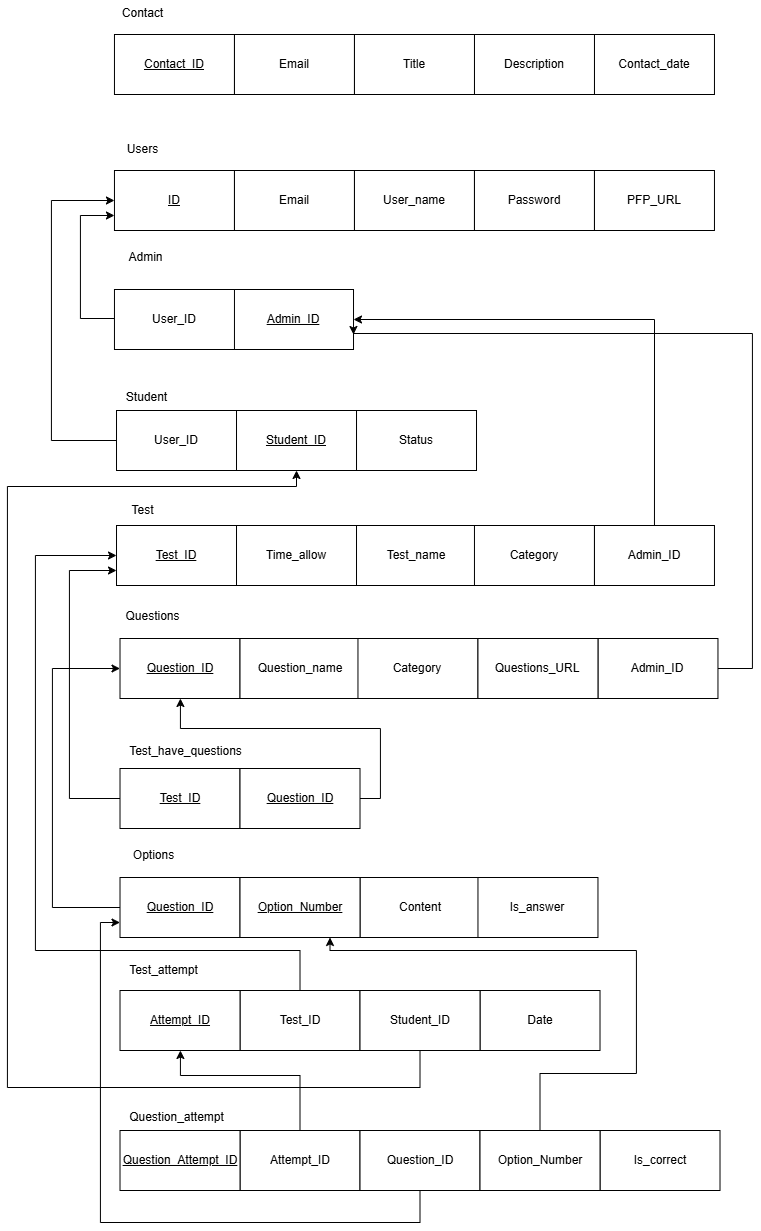

The diagram above was exported from draw.io. Its source (the exported page's mxGraphModel, read from the mxfile embedded in the PNG):
<mxGraphModel dx="2216" dy="626" grid="0" gridSize="10" guides="1" tooltips="1" connect="1" arrows="1" fold="1" page="1" pageScale="1" pageWidth="827" pageHeight="1169" math="0" shadow="0">
  <root>
    <mxCell id="0" />
    <mxCell id="1" parent="0" />
    <mxCell id="GXcYStr_sd_BlZMBHbEr-1" value="&lt;u&gt;ID&lt;/u&gt;" style="rounded=0;whiteSpace=wrap;html=1;" parent="1" vertex="1">
      <mxGeometry x="-679.04" y="481" width="120" height="60" as="geometry" />
    </mxCell>
    <mxCell id="GXcYStr_sd_BlZMBHbEr-2" value="Email" style="rounded=0;whiteSpace=wrap;html=1;" parent="1" vertex="1">
      <mxGeometry x="-559.04" y="481" width="120" height="60" as="geometry" />
    </mxCell>
    <mxCell id="GXcYStr_sd_BlZMBHbEr-3" value="User_name" style="rounded=0;whiteSpace=wrap;html=1;" parent="1" vertex="1">
      <mxGeometry x="-439.03999999999996" y="481" width="120" height="60" as="geometry" />
    </mxCell>
    <mxCell id="GXcYStr_sd_BlZMBHbEr-4" value="Users" style="text;html=1;align=center;verticalAlign=middle;resizable=0;points=[];autosize=1;strokeColor=none;fillColor=none;" parent="1" vertex="1">
      <mxGeometry x="-675.04" y="447" width="49" height="26" as="geometry" />
    </mxCell>
    <mxCell id="GXcYStr_sd_BlZMBHbEr-6" value="&lt;u&gt;Admin_ID&lt;/u&gt;" style="rounded=0;whiteSpace=wrap;html=1;" parent="1" vertex="1">
      <mxGeometry x="-559.99" y="600" width="120" height="60" as="geometry" />
    </mxCell>
    <mxCell id="GXcYStr_sd_BlZMBHbEr-8" value="Admin" style="text;html=1;align=center;verticalAlign=middle;resizable=0;points=[];autosize=1;strokeColor=none;fillColor=none;" parent="1" vertex="1">
      <mxGeometry x="-677.99" y="553" width="60" height="30" as="geometry" />
    </mxCell>
    <mxCell id="GXcYStr_sd_BlZMBHbEr-10" value="User_ID" style="rounded=0;whiteSpace=wrap;html=1;" parent="1" vertex="1">
      <mxGeometry x="-676.99" y="721" width="120" height="60" as="geometry" />
    </mxCell>
    <mxCell id="GXcYStr_sd_BlZMBHbEr-12" value="Student" style="text;html=1;align=center;verticalAlign=middle;resizable=0;points=[];autosize=1;strokeColor=none;fillColor=none;" parent="1" vertex="1">
      <mxGeometry x="-676.99" y="695" width="59" height="26" as="geometry" />
    </mxCell>
    <mxCell id="GXcYStr_sd_BlZMBHbEr-14" value="&lt;u style=&quot;background-color: rgb(255, 255, 255);&quot;&gt;Contact_ID&lt;/u&gt;" style="rounded=0;whiteSpace=wrap;html=1;" parent="1" vertex="1">
      <mxGeometry x="-679.04" y="345" width="120" height="60" as="geometry" />
    </mxCell>
    <mxCell id="GXcYStr_sd_BlZMBHbEr-15" value="Contact_date" style="rounded=0;whiteSpace=wrap;html=1;" parent="1" vertex="1">
      <mxGeometry x="-199.04" y="345" width="120" height="60" as="geometry" />
    </mxCell>
    <mxCell id="GXcYStr_sd_BlZMBHbEr-17" value="Email" style="rounded=0;whiteSpace=wrap;html=1;" parent="1" vertex="1">
      <mxGeometry x="-559.04" y="345" width="120" height="60" as="geometry" />
    </mxCell>
    <mxCell id="GXcYStr_sd_BlZMBHbEr-18" value="Contact" style="text;html=1;align=center;verticalAlign=middle;resizable=0;points=[];autosize=1;strokeColor=none;fillColor=none;" parent="1" vertex="1">
      <mxGeometry x="-680.04" y="311" width="59" height="26" as="geometry" />
    </mxCell>
    <mxCell id="GXcYStr_sd_BlZMBHbEr-19" value="Description" style="rounded=0;whiteSpace=wrap;html=1;" parent="1" vertex="1">
      <mxGeometry x="-319.03999999999996" y="345" width="120" height="60" as="geometry" />
    </mxCell>
    <mxCell id="GXcYStr_sd_BlZMBHbEr-20" value="Title" style="rounded=0;whiteSpace=wrap;html=1;" parent="1" vertex="1">
      <mxGeometry x="-439.03999999999996" y="345" width="120" height="60" as="geometry" />
    </mxCell>
    <mxCell id="GXcYStr_sd_BlZMBHbEr-21" value="Password" style="rounded=0;whiteSpace=wrap;html=1;" parent="1" vertex="1">
      <mxGeometry x="-319.03999999999996" y="481" width="120" height="60" as="geometry" />
    </mxCell>
    <mxCell id="3lQ71SvwKWuBNv7svK-u-1" value="&lt;u&gt;Test_ID&lt;/u&gt;" style="rounded=0;whiteSpace=wrap;html=1;" parent="1" vertex="1">
      <mxGeometry x="-676.9900000000001" y="836" width="120" height="60" as="geometry" />
    </mxCell>
    <mxCell id="3lQ71SvwKWuBNv7svK-u-2" value="Test" style="text;html=1;align=center;verticalAlign=middle;resizable=0;points=[];autosize=1;strokeColor=none;fillColor=none;" parent="1" vertex="1">
      <mxGeometry x="-676.0400000000001" y="806" width="50" height="30" as="geometry" />
    </mxCell>
    <mxCell id="YNCGAMI2xaRB4d26FHtM-1" value="Time_allow" style="rounded=0;whiteSpace=wrap;html=1;strokeColor=default;" parent="1" vertex="1">
      <mxGeometry x="-556.99" y="836" width="120" height="60" as="geometry" />
    </mxCell>
    <mxCell id="uzOGRsqDi0-5YV5cjDGg-1" value="Test_name" style="rounded=0;whiteSpace=wrap;html=1;strokeColor=default;" parent="1" vertex="1">
      <mxGeometry x="-436.9899999999999" y="836" width="120" height="60" as="geometry" />
    </mxCell>
    <mxCell id="uzOGRsqDi0-5YV5cjDGg-2" value="Category" style="rounded=0;whiteSpace=wrap;html=1;strokeColor=default;" parent="1" vertex="1">
      <mxGeometry x="-319.03999999999996" y="836" width="120" height="60" as="geometry" />
    </mxCell>
    <mxCell id="NZyim87q9OoS_myZclnE-7" value="&lt;u&gt;Question_ID&lt;/u&gt;" style="rounded=0;whiteSpace=wrap;html=1;" parent="1" vertex="1">
      <mxGeometry x="-673.4900000000001" y="949" width="120" height="60" as="geometry" />
    </mxCell>
    <mxCell id="NZyim87q9OoS_myZclnE-8" value="Questions" style="text;html=1;align=center;verticalAlign=middle;resizable=0;points=[];autosize=1;strokeColor=none;fillColor=none;" parent="1" vertex="1">
      <mxGeometry x="-676.9900000000001" y="914" width="72" height="26" as="geometry" />
    </mxCell>
    <mxCell id="NZyim87q9OoS_myZclnE-10" value="Question_name" style="rounded=0;whiteSpace=wrap;html=1;strokeColor=default;" parent="1" vertex="1">
      <mxGeometry x="-553.49" y="949" width="120" height="60" as="geometry" />
    </mxCell>
    <mxCell id="NZyim87q9OoS_myZclnE-11" value="Category" style="rounded=0;whiteSpace=wrap;html=1;strokeColor=default;" parent="1" vertex="1">
      <mxGeometry x="-435.53999999999996" y="949" width="120" height="60" as="geometry" />
    </mxCell>
    <mxCell id="8x-luUwInZaFTG4qqWqo-1" style="edgeStyle=orthogonalEdgeStyle;rounded=0;orthogonalLoop=1;jettySize=auto;html=1;exitX=1;exitY=0.5;exitDx=0;exitDy=0;entryX=1;entryY=0.75;entryDx=0;entryDy=0;" parent="1" source="NZyim87q9OoS_myZclnE-12" target="GXcYStr_sd_BlZMBHbEr-6" edge="1">
      <mxGeometry relative="1" as="geometry">
        <Array as="points">
          <mxPoint x="-41.09" y="979" />
          <mxPoint x="-41.09" y="644" />
        </Array>
      </mxGeometry>
    </mxCell>
    <mxCell id="NZyim87q9OoS_myZclnE-12" value="Admin_ID" style="rounded=0;whiteSpace=wrap;html=1;strokeColor=default;" parent="1" vertex="1">
      <mxGeometry x="-195.53999999999994" y="949" width="120" height="60" as="geometry" />
    </mxCell>
    <mxCell id="k5w9IYWCgCpmoLLO6YoX-1" value="&lt;u&gt;Question_ID&lt;/u&gt;" style="rounded=0;whiteSpace=wrap;html=1;" parent="1" vertex="1">
      <mxGeometry x="-673.4900000000001" y="1188" width="120" height="60" as="geometry" />
    </mxCell>
    <mxCell id="k5w9IYWCgCpmoLLO6YoX-2" value="Options" style="text;html=1;align=center;verticalAlign=middle;resizable=0;points=[];autosize=1;strokeColor=none;fillColor=none;" parent="1" vertex="1">
      <mxGeometry x="-669.9900000000001" y="1153" width="59" height="26" as="geometry" />
    </mxCell>
    <mxCell id="k5w9IYWCgCpmoLLO6YoX-3" value="Content" style="rounded=0;whiteSpace=wrap;html=1;strokeColor=default;" parent="1" vertex="1">
      <mxGeometry x="-433.49" y="1188" width="120" height="60" as="geometry" />
    </mxCell>
    <mxCell id="k5w9IYWCgCpmoLLO6YoX-4" value="Is_answer" style="rounded=0;whiteSpace=wrap;html=1;strokeColor=default;" parent="1" vertex="1">
      <mxGeometry x="-315.53999999999996" y="1188" width="120" height="60" as="geometry" />
    </mxCell>
    <mxCell id="Kb3wFXO7JIFJDeEg34C7-3" style="edgeStyle=orthogonalEdgeStyle;rounded=0;orthogonalLoop=1;jettySize=auto;html=1;entryX=0;entryY=0.75;entryDx=0;entryDy=0;exitX=0;exitY=0.5;exitDx=0;exitDy=0;" parent="1" source="66YVzr1ymJCDWpDlNUeP-3" target="GXcYStr_sd_BlZMBHbEr-1" edge="1">
      <mxGeometry relative="1" as="geometry">
        <Array as="points">
          <mxPoint x="-713.09" y="629" />
          <mxPoint x="-713.09" y="526" />
        </Array>
        <mxPoint x="-260.09000000000003" y="725" as="sourcePoint" />
        <mxPoint x="-798.09" y="533" as="targetPoint" />
      </mxGeometry>
    </mxCell>
    <mxCell id="Kb3wFXO7JIFJDeEg34C7-4" style="edgeStyle=orthogonalEdgeStyle;rounded=0;orthogonalLoop=1;jettySize=auto;html=1;entryX=0;entryY=0.5;entryDx=0;entryDy=0;exitX=0;exitY=0.5;exitDx=0;exitDy=0;" parent="1" source="GXcYStr_sd_BlZMBHbEr-10" target="GXcYStr_sd_BlZMBHbEr-1" edge="1">
      <mxGeometry relative="1" as="geometry">
        <Array as="points">
          <mxPoint x="-742.09" y="751" />
          <mxPoint x="-742.09" y="511" />
        </Array>
        <mxPoint x="-744.0400000000001" y="754" as="sourcePoint" />
        <mxPoint x="-746.0400000000001" y="651" as="targetPoint" />
      </mxGeometry>
    </mxCell>
    <mxCell id="wc1_mMnsczDrhI5VGTYT-2" value="Test_ID" style="rounded=0;whiteSpace=wrap;html=1;" parent="1" vertex="1">
      <mxGeometry x="-553.4900000000001" y="1301" width="120" height="60" as="geometry" />
    </mxCell>
    <mxCell id="wc1_mMnsczDrhI5VGTYT-3" value="Test_attempt" style="text;html=1;align=center;verticalAlign=middle;resizable=0;points=[];autosize=1;strokeColor=none;fillColor=none;" parent="1" vertex="1">
      <mxGeometry x="-673.4900000000001" y="1268" width="87" height="26" as="geometry" />
    </mxCell>
    <mxCell id="wc1_mMnsczDrhI5VGTYT-5" value="&lt;u&gt;Attempt_ID&lt;/u&gt;" style="rounded=0;whiteSpace=wrap;html=1;strokeColor=default;" parent="1" vertex="1">
      <mxGeometry x="-673.49" y="1301" width="120" height="60" as="geometry" />
    </mxCell>
    <mxCell id="gbR-ACcJA-g5z7x-J23a-1" value="Is_correct" style="rounded=0;whiteSpace=wrap;html=1;strokeColor=default;" parent="1" vertex="1">
      <mxGeometry x="-193.48999999999995" y="1441" width="120" height="60" as="geometry" />
    </mxCell>
    <mxCell id="QhC2RaAaN1USOZ3pIOAt-1" value="&lt;u&gt;Option_Number&lt;/u&gt;" style="rounded=0;whiteSpace=wrap;html=1;strokeColor=default;" parent="1" vertex="1">
      <mxGeometry x="-553.49" y="1188" width="120" height="60" as="geometry" />
    </mxCell>
    <mxCell id="QhC2RaAaN1USOZ3pIOAt-3" style="edgeStyle=orthogonalEdgeStyle;rounded=0;orthogonalLoop=1;jettySize=auto;html=1;entryX=0;entryY=0.5;entryDx=0;entryDy=0;exitX=0;exitY=0.5;exitDx=0;exitDy=0;" parent="1" source="k5w9IYWCgCpmoLLO6YoX-1" target="NZyim87q9OoS_myZclnE-7" edge="1">
      <mxGeometry relative="1" as="geometry">
        <Array as="points">
          <mxPoint x="-741.09" y="1218" />
          <mxPoint x="-741.09" y="979" />
        </Array>
        <mxPoint x="-676.99" y="1222" as="sourcePoint" />
        <mxPoint x="-678.99" y="982" as="targetPoint" />
      </mxGeometry>
    </mxCell>
    <mxCell id="CF5B_nqxOO3E7wTCF_9h-1" style="edgeStyle=orthogonalEdgeStyle;rounded=0;orthogonalLoop=1;jettySize=auto;html=1;entryX=0;entryY=0.5;entryDx=0;entryDy=0;exitX=0.5;exitY=0;exitDx=0;exitDy=0;" parent="1" source="wc1_mMnsczDrhI5VGTYT-2" target="3lQ71SvwKWuBNv7svK-u-1" edge="1">
      <mxGeometry relative="1" as="geometry">
        <Array as="points">
          <mxPoint x="-493.09000000000003" y="1261" />
          <mxPoint x="-758.09" y="1261" />
          <mxPoint x="-758.09" y="866" />
        </Array>
        <mxPoint x="-681.04" y="1330" as="sourcePoint" />
        <mxPoint x="-681.04" y="1091" as="targetPoint" />
      </mxGeometry>
    </mxCell>
    <mxCell id="CF5B_nqxOO3E7wTCF_9h-2" style="edgeStyle=orthogonalEdgeStyle;rounded=0;orthogonalLoop=1;jettySize=auto;html=1;entryX=0.5;entryY=1;entryDx=0;entryDy=0;exitX=0.5;exitY=1;exitDx=0;exitDy=0;" parent="1" source="WGc8bQoeQOatblMJMBuK-8" target="66YVzr1ymJCDWpDlNUeP-2" edge="1">
      <mxGeometry relative="1" as="geometry">
        <Array as="points">
          <mxPoint x="-373.09000000000003" y="1398" />
          <mxPoint x="-786.09" y="1398" />
          <mxPoint x="-786.09" y="797" />
          <mxPoint x="-497.09000000000003" y="797" />
        </Array>
        <mxPoint x="-493.4900000000001" y="1361.0000000000002" as="sourcePoint" />
        <mxPoint x="-706.09" y="942" as="targetPoint" />
      </mxGeometry>
    </mxCell>
    <mxCell id="eKk0Up3POl__MN7VtWfE-1" value="Date" style="rounded=0;whiteSpace=wrap;html=1;strokeColor=default;" parent="1" vertex="1">
      <mxGeometry x="-313.4899999999999" y="1301" width="120" height="60" as="geometry" />
    </mxCell>
    <mxCell id="H83iu1x7P3SnJLIuiUl8-2" style="edgeStyle=orthogonalEdgeStyle;rounded=0;orthogonalLoop=1;jettySize=auto;html=1;exitX=0.5;exitY=0;exitDx=0;exitDy=0;entryX=1;entryY=0.5;entryDx=0;entryDy=0;" parent="1" source="H83iu1x7P3SnJLIuiUl8-1" target="GXcYStr_sd_BlZMBHbEr-6" edge="1">
      <mxGeometry relative="1" as="geometry" />
    </mxCell>
    <mxCell id="H83iu1x7P3SnJLIuiUl8-1" value="Admin_ID" style="rounded=0;whiteSpace=wrap;html=1;" parent="1" vertex="1">
      <mxGeometry x="-199.04" y="836" width="120" height="60" as="geometry" />
    </mxCell>
    <mxCell id="9xuXfFOvGsgs4w-AsZpV-5" style="edgeStyle=orthogonalEdgeStyle;rounded=0;orthogonalLoop=1;jettySize=auto;html=1;exitX=0;exitY=0.5;exitDx=0;exitDy=0;entryX=0;entryY=0.75;entryDx=0;entryDy=0;" parent="1" source="-boFkN6jcZ0RMxcMzXCW-6" target="3lQ71SvwKWuBNv7svK-u-1" edge="1">
      <mxGeometry relative="1" as="geometry">
        <Array as="points">
          <mxPoint x="-724.09" y="1109" />
          <mxPoint x="-724.09" y="881" />
        </Array>
      </mxGeometry>
    </mxCell>
    <mxCell id="-boFkN6jcZ0RMxcMzXCW-6" value="&lt;u&gt;Test_ID&lt;/u&gt;" style="rounded=0;whiteSpace=wrap;html=1;" parent="1" vertex="1">
      <mxGeometry x="-673.4900000000001" y="1079" width="120" height="60" as="geometry" />
    </mxCell>
    <mxCell id="-boFkN6jcZ0RMxcMzXCW-7" value="Test_have_questions" style="text;html=1;align=center;verticalAlign=middle;resizable=0;points=[];autosize=1;strokeColor=none;fillColor=none;" parent="1" vertex="1">
      <mxGeometry x="-673.4900000000001" y="1049" width="131" height="26" as="geometry" />
    </mxCell>
    <mxCell id="9xuXfFOvGsgs4w-AsZpV-6" style="edgeStyle=orthogonalEdgeStyle;rounded=0;orthogonalLoop=1;jettySize=auto;html=1;exitX=1;exitY=0.5;exitDx=0;exitDy=0;" parent="1" source="-boFkN6jcZ0RMxcMzXCW-8" target="NZyim87q9OoS_myZclnE-7" edge="1">
      <mxGeometry relative="1" as="geometry">
        <Array as="points">
          <mxPoint x="-413.09000000000003" y="1109" />
          <mxPoint x="-413.09000000000003" y="1039" />
          <mxPoint x="-613.09" y="1039" />
        </Array>
      </mxGeometry>
    </mxCell>
    <mxCell id="-boFkN6jcZ0RMxcMzXCW-8" value="&lt;u&gt;Question_ID&lt;/u&gt;" style="rounded=0;whiteSpace=wrap;html=1;strokeColor=default;" parent="1" vertex="1">
      <mxGeometry x="-553.49" y="1079" width="120" height="60" as="geometry" />
    </mxCell>
    <mxCell id="ppVfD-P0GA1Cnf8YadEY-3" value="Questions_URL" style="rounded=0;whiteSpace=wrap;html=1;strokeColor=default;" parent="1" vertex="1">
      <mxGeometry x="-315.53999999999996" y="949" width="120" height="60" as="geometry" />
    </mxCell>
    <mxCell id="ZlA4hnjppdqOTbmFIus--1" value="PFP_URL" style="rounded=0;whiteSpace=wrap;html=1;" parent="1" vertex="1">
      <mxGeometry x="-199.04" y="481" width="120" height="60" as="geometry" />
    </mxCell>
    <mxCell id="joxTk2ZvH3viBwjGbVDh-1" value="Status" style="rounded=0;whiteSpace=wrap;html=1;" parent="1" vertex="1">
      <mxGeometry x="-436.99" y="721" width="120" height="60" as="geometry" />
    </mxCell>
    <mxCell id="66YVzr1ymJCDWpDlNUeP-2" value="&lt;u&gt;Student_ID&lt;/u&gt;" style="rounded=0;whiteSpace=wrap;html=1;" parent="1" vertex="1">
      <mxGeometry x="-556.99" y="721" width="120" height="60" as="geometry" />
    </mxCell>
    <mxCell id="66YVzr1ymJCDWpDlNUeP-3" value="User_ID" style="rounded=0;whiteSpace=wrap;html=1;" parent="1" vertex="1">
      <mxGeometry x="-679.0400000000001" y="600" width="120" height="60" as="geometry" />
    </mxCell>
    <mxCell id="WGc8bQoeQOatblMJMBuK-10" style="edgeStyle=orthogonalEdgeStyle;rounded=0;orthogonalLoop=1;jettySize=auto;html=1;" parent="1" source="WGc8bQoeQOatblMJMBuK-1" target="wc1_mMnsczDrhI5VGTYT-5" edge="1">
      <mxGeometry relative="1" as="geometry">
        <Array as="points">
          <mxPoint x="-493.09000000000003" y="1386" />
          <mxPoint x="-613.09" y="1386" />
        </Array>
      </mxGeometry>
    </mxCell>
    <mxCell id="WGc8bQoeQOatblMJMBuK-1" value="Attempt_ID" style="rounded=0;whiteSpace=wrap;html=1;" parent="1" vertex="1">
      <mxGeometry x="-553.4900000000001" y="1441" width="120" height="60" as="geometry" />
    </mxCell>
    <mxCell id="WGc8bQoeQOatblMJMBuK-2" value="Question_attempt" style="text;html=1;align=center;verticalAlign=middle;resizable=0;points=[];autosize=1;strokeColor=none;fillColor=none;" parent="1" vertex="1">
      <mxGeometry x="-673.4900000000001" y="1415" width="113" height="26" as="geometry" />
    </mxCell>
    <mxCell id="WGc8bQoeQOatblMJMBuK-4" value="&lt;u&gt;Question_Attempt_ID&lt;/u&gt;" style="rounded=0;whiteSpace=wrap;html=1;strokeColor=default;" parent="1" vertex="1">
      <mxGeometry x="-673.49" y="1441" width="120" height="60" as="geometry" />
    </mxCell>
    <mxCell id="WGc8bQoeQOatblMJMBuK-11" style="edgeStyle=orthogonalEdgeStyle;rounded=0;orthogonalLoop=1;jettySize=auto;html=1;entryX=0;entryY=0.75;entryDx=0;entryDy=0;" parent="1" source="WGc8bQoeQOatblMJMBuK-6" target="k5w9IYWCgCpmoLLO6YoX-1" edge="1">
      <mxGeometry relative="1" as="geometry">
        <Array as="points">
          <mxPoint x="-373.09000000000003" y="1533" />
          <mxPoint x="-693.09" y="1533" />
          <mxPoint x="-693.09" y="1233" />
        </Array>
      </mxGeometry>
    </mxCell>
    <mxCell id="WGc8bQoeQOatblMJMBuK-6" value="Question_ID" style="rounded=0;whiteSpace=wrap;html=1;" parent="1" vertex="1">
      <mxGeometry x="-433.4900000000001" y="1441" width="120" height="60" as="geometry" />
    </mxCell>
    <mxCell id="WGc8bQoeQOatblMJMBuK-12" style="edgeStyle=orthogonalEdgeStyle;rounded=0;orthogonalLoop=1;jettySize=auto;html=1;entryX=0.75;entryY=1;entryDx=0;entryDy=0;" parent="1" source="WGc8bQoeQOatblMJMBuK-7" target="QhC2RaAaN1USOZ3pIOAt-1" edge="1">
      <mxGeometry relative="1" as="geometry">
        <Array as="points">
          <mxPoint x="-253.09" y="1384" />
          <mxPoint x="-157.09" y="1384" />
          <mxPoint x="-157.09" y="1261" />
          <mxPoint x="-463.09000000000003" y="1261" />
        </Array>
      </mxGeometry>
    </mxCell>
    <mxCell id="WGc8bQoeQOatblMJMBuK-7" value="Option_Number" style="rounded=0;whiteSpace=wrap;html=1;" parent="1" vertex="1">
      <mxGeometry x="-313.4900000000001" y="1441" width="120" height="60" as="geometry" />
    </mxCell>
    <mxCell id="WGc8bQoeQOatblMJMBuK-8" value="Student_ID" style="rounded=0;whiteSpace=wrap;html=1;strokeColor=default;" parent="1" vertex="1">
      <mxGeometry x="-433.4899999999999" y="1301" width="120" height="60" as="geometry" />
    </mxCell>
  </root>
</mxGraphModel>